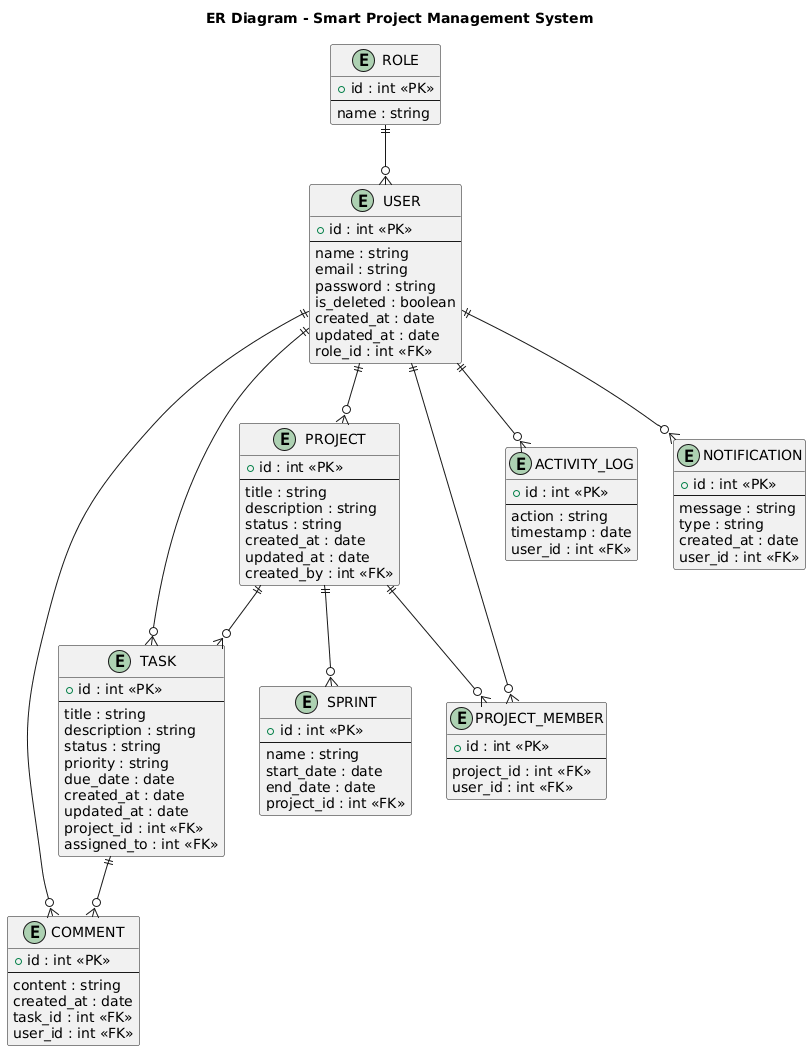

The diagram above was rendered by PlantUML. Its source (embedded in the PNG):
@startuml
title ER Diagram - Smart Project Management System 

entity ROLE {
  +id : int <<PK>>
  --
  name : string
}

entity USER {
  +id : int <<PK>>
  --
  name : string
  email : string
  password : string
  is_deleted : boolean
  created_at : date
  updated_at : date
  role_id : int <<FK>>
}

entity PROJECT {
  +id : int <<PK>>
  --
  title : string
  description : string
  status : string
  created_at : date
  updated_at : date
  created_by : int <<FK>>
}

entity SPRINT {
  +id : int <<PK>>
  --
  name : string
  start_date : date
  end_date : date
  project_id : int <<FK>>
}

entity TASK {
  +id : int <<PK>>
  --
  title : string
  description : string
  status : string
  priority : string
  due_date : date
  created_at : date
  updated_at : date
  project_id : int <<FK>>
  assigned_to : int <<FK>>
}

entity COMMENT {
  +id : int <<PK>>
  --
  content : string
  created_at : date
  task_id : int <<FK>>
  user_id : int <<FK>>
}

entity ACTIVITY_LOG {
  +id : int <<PK>>
  --
  action : string
  timestamp : date
  user_id : int <<FK>>
}

entity NOTIFICATION {
  +id : int <<PK>>
  --
  message : string
  type : string
  created_at : date
  user_id : int <<FK>>
}

entity PROJECT_MEMBER {
  +id : int <<PK>>
  --
  project_id : int <<FK>>
  user_id : int <<FK>>
}

' ========================
' Crow's Foot Relationships
' ========================

ROLE ||--o{ USER
USER ||--o{ PROJECT
PROJECT ||--o{ SPRINT
PROJECT ||--o{ TASK
USER ||--o{ TASK
TASK ||--o{ COMMENT
USER ||--o{ COMMENT
USER ||--o{ ACTIVITY_LOG
USER ||--o{ NOTIFICATION
PROJECT ||--o{ PROJECT_MEMBER
USER ||--o{ PROJECT_MEMBER
@enduml